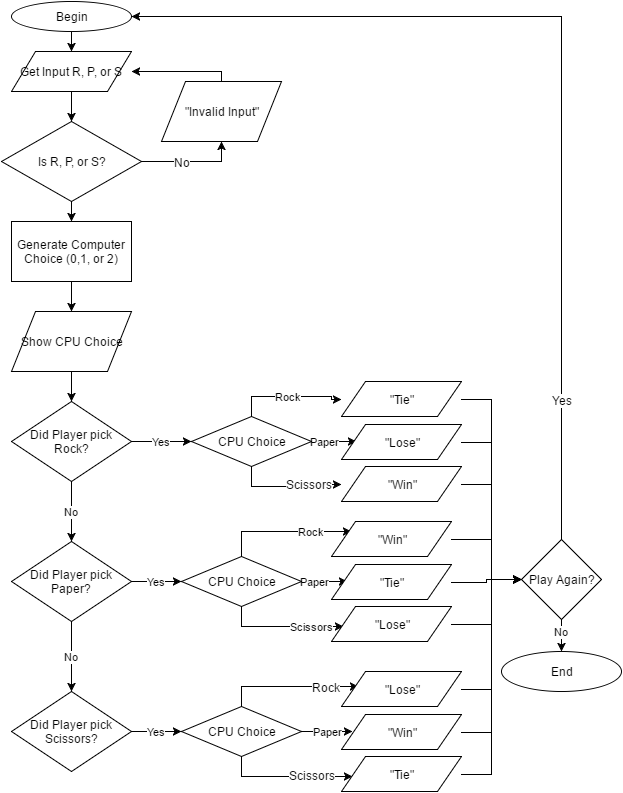

The diagram above was exported from draw.io. Its source (the exported page's mxGraphModel, read from the mxfile embedded in the PNG):
<mxGraphModel dx="872" dy="471" grid="1" gridSize="10" guides="1" tooltips="1" connect="1" arrows="1" fold="1" page="1" pageScale="1" pageWidth="850" pageHeight="1100" background="#ffffff" math="0" shadow="0">
  <root>
    <mxCell id="0" />
    <mxCell id="1" parent="0" />
    <mxCell id="2" style="edgeStyle=orthogonalEdgeStyle;rounded=0;html=1;exitX=0.5;exitY=1;entryX=0.5;entryY=0;jettySize=auto;orthogonalLoop=1;" edge="1" source="3" target="5" parent="1">
      <mxGeometry x="290" y="40" as="geometry" />
    </mxCell>
    <mxCell id="3" value="Begin" style="ellipse;whiteSpace=wrap;html=1;" vertex="1" parent="1">
      <mxGeometry x="230" y="10" width="120" height="30" as="geometry" />
    </mxCell>
    <mxCell id="4" style="edgeStyle=orthogonalEdgeStyle;rounded=0;html=1;exitX=0.5;exitY=1;entryX=0.5;entryY=0;jettySize=auto;orthogonalLoop=1;" edge="1" source="5" target="10" parent="1">
      <mxGeometry x="290" y="100" as="geometry" />
    </mxCell>
    <mxCell id="5" value="Get Input R, P, or S" style="shape=parallelogram;whiteSpace=wrap;html=1;" vertex="1" parent="1">
      <mxGeometry x="230" y="60" width="120" height="40" as="geometry" />
    </mxCell>
    <mxCell id="6" style="edgeStyle=orthogonalEdgeStyle;rounded=0;html=1;exitX=1;exitY=0.5;entryX=0.5;entryY=1;jettySize=auto;orthogonalLoop=1;" edge="1" source="10" target="12" parent="1">
      <mxGeometry x="360" y="150" as="geometry" />
    </mxCell>
    <mxCell id="7" value="No" style="text;html=1;resizable=0;points=[];align=center;verticalAlign=middle;labelBackgroundColor=#ffffff;" vertex="1" connectable="0" parent="6">
      <mxGeometry x="0.08" y="-2" relative="1" as="geometry">
        <mxPoint x="-14" y="-2" as="offset" />
      </mxGeometry>
    </mxCell>
    <mxCell id="8" value="No" style="text;html=1;resizable=0;points=[];align=center;verticalAlign=middle;labelBackgroundColor=#ffffff;" vertex="1" connectable="0" parent="1">
      <mxGeometry x="400" y="170" as="geometry">
        <mxPoint x="-14" y="-2" as="offset" />
      </mxGeometry>
    </mxCell>
    <mxCell id="9" style="edgeStyle=orthogonalEdgeStyle;rounded=0;html=1;exitX=0.5;exitY=1;entryX=0.5;entryY=0;jettySize=auto;orthogonalLoop=1;" edge="1" source="10" target="14" parent="1">
      <mxGeometry x="290" y="210" as="geometry" />
    </mxCell>
    <mxCell id="10" value="Is R, P, or S?" style="rhombus;whiteSpace=wrap;html=1;" vertex="1" parent="1">
      <mxGeometry x="220" y="130" width="140" height="80" as="geometry" />
    </mxCell>
    <mxCell id="11" style="edgeStyle=orthogonalEdgeStyle;rounded=0;html=1;exitX=0.5;exitY=0;entryX=1;entryY=0.5;jettySize=auto;orthogonalLoop=1;" edge="1" source="12" target="5" parent="1">
      <mxGeometry x="350" y="80" as="geometry">
        <Array as="points">
          <mxPoint x="440" y="80" />
        </Array>
      </mxGeometry>
    </mxCell>
    <mxCell id="12" value="&quot;Invalid Input&quot;" style="shape=parallelogram;whiteSpace=wrap;html=1;" vertex="1" parent="1">
      <mxGeometry x="380" y="90" width="120" height="60" as="geometry" />
    </mxCell>
    <mxCell id="13" style="edgeStyle=orthogonalEdgeStyle;rounded=0;html=1;exitX=0.5;exitY=1;entryX=0.5;entryY=0;jettySize=auto;orthogonalLoop=1;" edge="1" source="14" target="16" parent="1">
      <mxGeometry x="290" y="290" as="geometry" />
    </mxCell>
    <mxCell id="14" value="Generate Computer Choice (0,1, or 2)" style="rounded=1;whiteSpace=wrap;html=1;arcSize=0;" vertex="1" parent="1">
      <mxGeometry x="230" y="230" width="120" height="60" as="geometry" />
    </mxCell>
    <mxCell id="15" style="edgeStyle=orthogonalEdgeStyle;rounded=0;html=1;exitX=0.5;exitY=1;entryX=0.5;entryY=0;jettySize=auto;orthogonalLoop=1;" edge="1" source="16" target="19" parent="1">
      <mxGeometry x="290" y="380" as="geometry" />
    </mxCell>
    <mxCell id="16" value="Show CPU Choice" style="shape=parallelogram;whiteSpace=wrap;html=1;" vertex="1" parent="1">
      <mxGeometry x="230" y="320" width="120" height="60" as="geometry" />
    </mxCell>
    <mxCell id="17" value="No" style="edgeStyle=orthogonalEdgeStyle;rounded=0;html=1;exitX=0.5;exitY=1;entryX=0.5;entryY=0;jettySize=auto;orthogonalLoop=1;" edge="1" source="19" target="22" parent="1">
      <mxGeometry x="290" y="490" as="geometry" />
    </mxCell>
    <mxCell id="18" value="Yes" style="edgeStyle=orthogonalEdgeStyle;rounded=0;html=1;exitX=1;exitY=0.5;entryX=0;entryY=0.5;jettySize=auto;orthogonalLoop=1;" edge="1" source="19" target="30" parent="1">
      <mxGeometry x="350" y="450" as="geometry" />
    </mxCell>
    <mxCell id="19" value="Did Player pick Rock?" style="rhombus;whiteSpace=wrap;html=1;" vertex="1" parent="1">
      <mxGeometry x="230" y="410" width="120" height="80" as="geometry" />
    </mxCell>
    <mxCell id="20" value="No" style="edgeStyle=orthogonalEdgeStyle;rounded=0;html=1;exitX=0.5;exitY=1;entryX=0.5;entryY=0;jettySize=auto;orthogonalLoop=1;" edge="1" source="22" target="24" parent="1">
      <mxGeometry x="290" y="630" as="geometry" />
    </mxCell>
    <mxCell id="21" value="Yes" style="edgeStyle=orthogonalEdgeStyle;rounded=0;html=1;exitX=1;exitY=0.5;entryX=0;entryY=0.5;jettySize=auto;orthogonalLoop=1;" edge="1" source="22" target="34" parent="1">
      <mxGeometry x="350" y="590" as="geometry" />
    </mxCell>
    <mxCell id="22" value="Did Player pick Paper?" style="rhombus;whiteSpace=wrap;html=1;" vertex="1" parent="1">
      <mxGeometry x="230" y="550" width="120" height="80" as="geometry" />
    </mxCell>
    <mxCell id="23" value="Yes" style="edgeStyle=orthogonalEdgeStyle;rounded=0;html=1;exitX=1;exitY=0.5;entryX=0;entryY=0.5;jettySize=auto;orthogonalLoop=1;" edge="1" source="24" target="42" parent="1">
      <mxGeometry x="350" y="740" as="geometry" />
    </mxCell>
    <mxCell id="24" value="Did Player pick Scissors?" style="rhombus;whiteSpace=wrap;html=1;" vertex="1" parent="1">
      <mxGeometry x="230" y="700" width="120" height="80" as="geometry" />
    </mxCell>
    <mxCell id="25" value="Rock" style="edgeStyle=orthogonalEdgeStyle;rounded=0;html=1;exitX=0.5;exitY=0;entryX=0;entryY=0.5;jettySize=auto;orthogonalLoop=1;" edge="1" source="30" target="44" parent="1">
      <mxGeometry x="470" y="405" as="geometry" />
    </mxCell>
    <mxCell id="26" style="edgeStyle=orthogonalEdgeStyle;rounded=0;html=1;exitX=0.5;exitY=1;entryX=0;entryY=0.5;jettySize=auto;orthogonalLoop=1;" edge="1" source="30" target="48" parent="1">
      <mxGeometry x="470" y="475" as="geometry" />
    </mxCell>
    <mxCell id="27" value="Scissors" style="text;html=1;resizable=0;points=[];align=center;verticalAlign=middle;labelBackgroundColor=#ffffff;" vertex="1" connectable="0" parent="26">
      <mxGeometry x="0.375" y="3" relative="1" as="geometry">
        <mxPoint as="offset" />
      </mxGeometry>
    </mxCell>
    <mxCell id="28" value="Scissors" style="text;html=1;resizable=0;points=[];align=center;verticalAlign=middle;labelBackgroundColor=#ffffff;" vertex="1" connectable="0" parent="1">
      <mxGeometry x="527" y="492" as="geometry">
        <mxPoint as="offset" />
      </mxGeometry>
    </mxCell>
    <mxCell id="29" value="Paper" style="edgeStyle=orthogonalEdgeStyle;rounded=0;html=1;exitX=1;exitY=0.5;entryX=0.125;entryY=0.486;entryPerimeter=0;jettySize=auto;orthogonalLoop=1;" edge="1" source="30" target="46" parent="1">
      <mxGeometry x="530" y="450" as="geometry" />
    </mxCell>
    <mxCell id="30" value="CPU Choice" style="rhombus;whiteSpace=wrap;html=1;" vertex="1" parent="1">
      <mxGeometry x="410" y="425" width="120" height="50" as="geometry" />
    </mxCell>
    <mxCell id="31" value="Rock" style="edgeStyle=orthogonalEdgeStyle;rounded=0;html=1;exitX=0.5;exitY=0;entryX=0.167;entryY=0.286;entryPerimeter=0;jettySize=auto;orthogonalLoop=1;" edge="1" source="34" target="50" parent="1">
      <mxGeometry x="460" y="540" as="geometry">
        <mxPoint as="offset" />
      </mxGeometry>
    </mxCell>
    <mxCell id="32" value="Paper" style="edgeStyle=orthogonalEdgeStyle;rounded=0;html=1;exitX=1;exitY=0.5;entryX=0.133;entryY=0.486;entryPerimeter=0;jettySize=auto;orthogonalLoop=1;" edge="1" source="34" target="52" parent="1">
      <mxGeometry x="520" y="590" as="geometry" />
    </mxCell>
    <mxCell id="33" value="Scissors" style="edgeStyle=orthogonalEdgeStyle;rounded=0;html=1;exitX=0.5;exitY=1;entryX=0.1;entryY=0.571;entryPerimeter=0;jettySize=auto;orthogonalLoop=1;" edge="1" source="34" target="54" parent="1">
      <mxGeometry x="460" y="615" as="geometry">
        <mxPoint as="offset" />
      </mxGeometry>
    </mxCell>
    <mxCell id="34" value="CPU Choice" style="rhombus;whiteSpace=wrap;html=1;" vertex="1" parent="1">
      <mxGeometry x="400" y="565" width="120" height="50" as="geometry" />
    </mxCell>
    <mxCell id="35" style="edgeStyle=orthogonalEdgeStyle;rounded=0;html=1;exitX=0.5;exitY=0;entryX=0.142;entryY=0.429;entryPerimeter=0;jettySize=auto;orthogonalLoop=1;" edge="1" source="42" target="56" parent="1">
      <mxGeometry x="460" y="695" as="geometry" />
    </mxCell>
    <mxCell id="36" value="Rock" style="text;html=1;resizable=0;points=[];align=center;verticalAlign=middle;labelBackgroundColor=#ffffff;" vertex="1" connectable="0" parent="35">
      <mxGeometry x="0.5182" relative="1" as="geometry">
        <mxPoint as="offset" />
      </mxGeometry>
    </mxCell>
    <mxCell id="37" value="Rock" style="text;html=1;resizable=0;points=[];align=center;verticalAlign=middle;labelBackgroundColor=#ffffff;" vertex="1" connectable="0" parent="1">
      <mxGeometry x="544" y="695" as="geometry">
        <mxPoint as="offset" />
      </mxGeometry>
    </mxCell>
    <mxCell id="38" value="Paper" style="edgeStyle=orthogonalEdgeStyle;rounded=0;html=1;exitX=1;exitY=0.5;entryX=0.092;entryY=0.486;entryPerimeter=0;jettySize=auto;orthogonalLoop=1;" edge="1" source="42" target="58" parent="1">
      <mxGeometry x="520" y="740" as="geometry" />
    </mxCell>
    <mxCell id="39" style="edgeStyle=orthogonalEdgeStyle;rounded=0;html=1;exitX=0.5;exitY=1;entryX=0.092;entryY=0.571;entryPerimeter=0;jettySize=auto;orthogonalLoop=1;" edge="1" source="42" target="60" parent="1">
      <mxGeometry x="460" y="765" as="geometry" />
    </mxCell>
    <mxCell id="40" value="Scissors" style="text;html=1;resizable=0;points=[];align=center;verticalAlign=middle;labelBackgroundColor=#ffffff;" vertex="1" connectable="0" parent="39">
      <mxGeometry x="0.5878" relative="1" as="geometry">
        <mxPoint x="-14" y="-2" as="offset" />
      </mxGeometry>
    </mxCell>
    <mxCell id="41" value="Scissors" style="text;html=1;resizable=0;points=[];align=center;verticalAlign=middle;labelBackgroundColor=#ffffff;" vertex="1" connectable="0" parent="1">
      <mxGeometry x="530" y="783" as="geometry">
        <mxPoint x="-14" y="-2" as="offset" />
      </mxGeometry>
    </mxCell>
    <mxCell id="42" value="CPU Choice" style="rhombus;whiteSpace=wrap;html=1;" vertex="1" parent="1">
      <mxGeometry x="400" y="715" width="120" height="50" as="geometry" />
    </mxCell>
    <mxCell id="43" style="edgeStyle=orthogonalEdgeStyle;rounded=0;html=1;exitX=1;exitY=0.5;entryX=0;entryY=0.5;jettySize=auto;orthogonalLoop=1;" edge="1" source="44" target="65" parent="1">
      <mxGeometry x="680" y="408" as="geometry" />
    </mxCell>
    <mxCell id="44" value="&quot;Tie&quot;" style="shape=parallelogram;whiteSpace=wrap;html=1;" vertex="1" parent="1">
      <mxGeometry x="560" y="390" width="120" height="35" as="geometry" />
    </mxCell>
    <mxCell id="45" style="edgeStyle=orthogonalEdgeStyle;rounded=0;html=1;exitX=1;exitY=0.5;entryX=0;entryY=0.5;jettySize=auto;orthogonalLoop=1;" edge="1" source="46" target="65" parent="1">
      <mxGeometry x="680" y="451" as="geometry" />
    </mxCell>
    <mxCell id="46" value="&quot;Lose&quot;" style="shape=parallelogram;whiteSpace=wrap;html=1;" vertex="1" parent="1">
      <mxGeometry x="560" y="433" width="120" height="35" as="geometry" />
    </mxCell>
    <mxCell id="47" style="edgeStyle=orthogonalEdgeStyle;rounded=0;html=1;exitX=1;exitY=0.5;entryX=0;entryY=0.5;jettySize=auto;orthogonalLoop=1;" edge="1" source="48" target="65" parent="1">
      <mxGeometry x="680" y="493" as="geometry" />
    </mxCell>
    <mxCell id="48" value="&quot;Win&quot;" style="shape=parallelogram;whiteSpace=wrap;html=1;" vertex="1" parent="1">
      <mxGeometry x="560" y="475" width="120" height="35" as="geometry" />
    </mxCell>
    <mxCell id="49" style="edgeStyle=orthogonalEdgeStyle;rounded=0;html=1;exitX=1;exitY=0.5;entryX=0;entryY=0.5;jettySize=auto;orthogonalLoop=1;" edge="1" source="50" target="65" parent="1">
      <mxGeometry x="670" y="548" as="geometry">
        <Array as="points">
          <mxPoint x="710" y="548" />
          <mxPoint x="710" y="588" />
        </Array>
      </mxGeometry>
    </mxCell>
    <mxCell id="50" value="&quot;Win&quot;" style="shape=parallelogram;whiteSpace=wrap;html=1;" vertex="1" parent="1">
      <mxGeometry x="550" y="530" width="120" height="35" as="geometry" />
    </mxCell>
    <mxCell id="51" style="edgeStyle=orthogonalEdgeStyle;rounded=0;html=1;exitX=1;exitY=0.5;entryX=0;entryY=0.5;jettySize=auto;orthogonalLoop=1;" edge="1" source="52" target="65" parent="1">
      <mxGeometry x="670" y="588" as="geometry" />
    </mxCell>
    <mxCell id="52" value="&quot;Tie&quot;" style="shape=parallelogram;whiteSpace=wrap;html=1;" vertex="1" parent="1">
      <mxGeometry x="550" y="573" width="120" height="35" as="geometry" />
    </mxCell>
    <mxCell id="53" style="edgeStyle=orthogonalEdgeStyle;rounded=0;html=1;exitX=1;exitY=0.5;entryX=0;entryY=0.5;jettySize=auto;orthogonalLoop=1;" edge="1" source="54" target="65" parent="1">
      <mxGeometry x="670" y="588" as="geometry">
        <Array as="points">
          <mxPoint x="710" y="633" />
          <mxPoint x="710" y="588" />
        </Array>
      </mxGeometry>
    </mxCell>
    <mxCell id="54" value="&quot;Lose&quot;" style="shape=parallelogram;whiteSpace=wrap;html=1;" vertex="1" parent="1">
      <mxGeometry x="550" y="615" width="120" height="35" as="geometry" />
    </mxCell>
    <mxCell id="55" style="edgeStyle=orthogonalEdgeStyle;rounded=0;html=1;exitX=1;exitY=0.5;entryX=0;entryY=0.5;jettySize=auto;orthogonalLoop=1;" edge="1" source="56" target="65" parent="1">
      <mxGeometry x="680" y="588" as="geometry" />
    </mxCell>
    <mxCell id="56" value="&quot;Lose&quot;" style="shape=parallelogram;whiteSpace=wrap;html=1;" vertex="1" parent="1">
      <mxGeometry x="560" y="680" width="120" height="35" as="geometry" />
    </mxCell>
    <mxCell id="57" style="edgeStyle=orthogonalEdgeStyle;rounded=0;html=1;exitX=1;exitY=0.5;entryX=0;entryY=0.5;jettySize=auto;orthogonalLoop=1;" edge="1" source="58" target="65" parent="1">
      <mxGeometry x="680" y="588" as="geometry" />
    </mxCell>
    <mxCell id="58" value="&quot;Win&quot;" style="shape=parallelogram;whiteSpace=wrap;html=1;" vertex="1" parent="1">
      <mxGeometry x="560" y="723" width="120" height="35" as="geometry" />
    </mxCell>
    <mxCell id="59" style="edgeStyle=orthogonalEdgeStyle;rounded=0;html=1;exitX=1;exitY=0.5;entryX=0;entryY=0.5;jettySize=auto;orthogonalLoop=1;" edge="1" source="60" target="65" parent="1">
      <mxGeometry x="680" y="588" as="geometry" />
    </mxCell>
    <mxCell id="60" value="&quot;Tie&quot;" style="shape=parallelogram;whiteSpace=wrap;html=1;" vertex="1" parent="1">
      <mxGeometry x="560" y="765" width="120" height="35" as="geometry" />
    </mxCell>
    <mxCell id="61" style="edgeStyle=orthogonalEdgeStyle;rounded=0;html=1;exitX=0.5;exitY=0;entryX=1;entryY=0.5;jettySize=auto;orthogonalLoop=1;" edge="1" source="65" target="3" parent="1">
      <mxGeometry x="350" y="25" as="geometry" />
    </mxCell>
    <mxCell id="62" value="Yes" style="text;html=1;resizable=0;points=[];align=center;verticalAlign=middle;labelBackgroundColor=#ffffff;" vertex="1" connectable="0" parent="61">
      <mxGeometry x="-0.9391" y="-2" relative="1" as="geometry">
        <mxPoint x="-2" y="-111" as="offset" />
      </mxGeometry>
    </mxCell>
    <mxCell id="63" value="Yes" style="text;html=1;resizable=0;points=[];align=center;verticalAlign=middle;labelBackgroundColor=#ffffff;" vertex="1" connectable="0" parent="1">
      <mxGeometry x="780" y="408" as="geometry">
        <mxPoint x="-2" y="-111" as="offset" />
      </mxGeometry>
    </mxCell>
    <mxCell id="64" value="No" style="edgeStyle=orthogonalEdgeStyle;rounded=0;html=1;exitX=0.5;exitY=1;entryX=0.5;entryY=0;jettySize=auto;orthogonalLoop=1;" edge="1" source="65" target="66" parent="1">
      <mxGeometry x="780" y="628" as="geometry">
        <mxPoint as="offset" />
      </mxGeometry>
    </mxCell>
    <mxCell id="65" value="Play Again?" style="rhombus;whiteSpace=wrap;html=1;" vertex="1" parent="1">
      <mxGeometry x="740" y="548" width="80" height="80" as="geometry" />
    </mxCell>
    <mxCell id="66" value="End" style="ellipse;whiteSpace=wrap;html=1;" vertex="1" parent="1">
      <mxGeometry x="720" y="660" width="120" height="40" as="geometry" />
    </mxCell>
  </root>
</mxGraphModel>